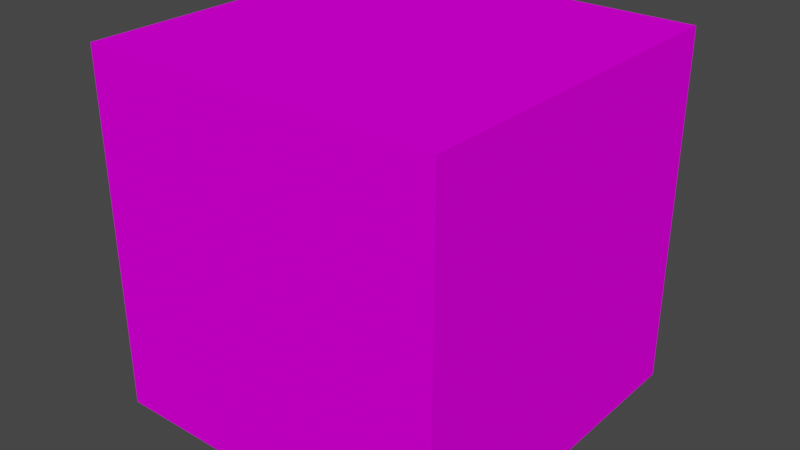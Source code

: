 # Source: Padr_o.blend  (saved by Blender 3.3.6; exported with 4.5.12 LTS)
import bpy
from mathutils import Matrix  # noqa: F401  (used for matrix-valued properties, if any)

bpy.ops.wm.read_factory_settings(use_empty=True)
scene = bpy.context.scene
scene.name = 'Scene'

# ---- collections
col_collection = bpy.data.collections.new('Collection'); scene.collection.children.link(col_collection)

# ---- images (referenced by path relative to the original .blend; pixels are not part of the script)
import os
ASSET_DIR = os.environ.get("B2B_ASSET_DIR", "")  # directory of the original .blend (textures are referenced by path, not embedded)
HERE = os.path.dirname(os.path.abspath(__file__))  # packed textures are extracted next to this script under _unpacked/

def load_image(name, relpath, width, height, colorspace="sRGB"):
    """Load a texture the original file referenced (path relative to the .blend, or extracted next to this script)."""
    p = next((c for c in (os.path.join(HERE, relpath), os.path.join(ASSET_DIR, relpath)) if relpath and os.path.exists(c)), "")
    if p:
        img = bpy.data.images.load(p, check_existing=True)
        img.name = name
    else:  # same state as the original file: an image datablock whose file is absent (Cycles renders it pink)
        img = bpy.data.images.new(name, width, height)
        img.source = "FILE"
        img.filepath = "//" + (relpath or name)
    img.colorspace_settings.name = colorspace
    return img
img_caminhar_jpg = load_image('Caminhar.jpg', 'Caminhar.jpg', 1024, 1024, 'sRGB')

# ---- materials (node trees are filled in below, after node groups)
mat_caminhar = bpy.data.materials.new('Caminhar')
mat_caminhar.alpha_threshold = 0.0
mat_caminhar.use_transparent_shadow = False
mat_caminhar.roughness = 0.5
mat_caminhar.line_color = (0.0, 0.0, 0.0, 1.0)

# ---- material node trees
mat_caminhar.use_nodes = True; mat_caminhar.node_tree.nodes.clear()
_N = mat_caminhar.node_tree.nodes; _L = mat_caminhar.node_tree.links
n0 = _N.new('ShaderNodeOutputMaterial'); n0.name = 'Material Output'; n0.location = (300, 300)
n1 = _N.new('ShaderNodeBsdfPrincipled'); n1.name = 'Principled BSDF'; n1.location = (10, 300)
n1.distribution = 'GGX'
n1.subsurface_method = 'RANDOM_WALK_SKIN'
n1.inputs[3].default_value = 1.45
n1.inputs[13].default_value = 0.0
n1.inputs[27].default_value = (0.0, 0.0, 0.0, 1.0)
n1.inputs[28].default_value = 1.0
n2 = _N.new('ShaderNodeTexImage'); n2.name = 'Image Texture'; n2.location = (-538, 196)
n2.image = img_caminhar_jpg
_L.new(n1.outputs[0], n0.inputs[0])
_L.new(n2.outputs[0], n1.inputs[0])
n0.is_active_output = True

# ---- world
world_world = bpy.data.worlds.new('World'); scene.world = world_world
world_world.use_nodes = True; world_world.node_tree.nodes.clear()
_N = world_world.node_tree.nodes; _L = world_world.node_tree.links
n0 = _N.new('ShaderNodeOutputWorld'); n0.name = 'World Output'; n0.location = (300, 300)
n1 = _N.new('ShaderNodeBackground'); n1.name = 'Background'; n1.location = (10, 300)
n1.inputs[0].default_value = (0.05088, 0.05088, 0.05088, 1.0)
_L.new(n1.outputs[0], n0.inputs[0])
n0.is_active_output = True
world_world.color = (0.05088, 0.05088, 0.05088)
world_world.use_sun_shadow = False
world_world.sun_shadow_jitter_overblur = 0.0

# ---- meshes
me_cube = bpy.data.meshes.new('Cube')
me_cube.from_pydata([(-1.0, 1.0, 1.0), (1.0, 1.0, 1.0), (-1.0, -1.0, 1.0), (1.0, -1.0, 1.0), (-1.0, 1.0, -1.0), (1.0, 1.0, -1.0), (-1.0, -1.0, -1.0), (1.0, -1.0, -1.0)], [], [(0, 4, 6, 2), (3, 2, 6, 7), (7, 6, 4, 5), (5, 1, 3, 7), (1, 0, 2, 3), (5, 4, 0, 1)])
_uv = me_cube.uv_layers.new(name='UVMap')
_uv.uv.foreach_set('vector', [0.6236, 0.5031, 0.8709, 0.5031, 0.8709, 0.7503, 0.6236, 0.7503, 0.3764, 0.7503, 0.6236, 0.7503, 0.6236, 0.9976, 0.3764, 0.9976, 0.3764, 0.008628, 0.6236, 0.008628, 0.6236, 0.2559, 0.3764, 0.2559, 0.1291, 0.5031, 0.3764, 0.5031, 0.3764, 0.7503, 0.1291, 0.7503, 0.3764, 0.5031, 0.6236, 0.5031, 0.6236, 0.7503, 0.3764, 0.7503, 0.3764, 0.2559, 0.6236, 0.2559, 0.6236, 0.5031, 0.3764, 0.5031])
me_cube.materials.append(mat_caminhar)
me_cube.use_mirror_vertex_groups = False
me_cube.update()

# ---- objects
ob_cube = bpy.data.objects.new('Cube', me_cube)

# ---- transforms, parenting, visibility, modifiers, constraints
ob_cube.location = (0.0, 0.0, 0.0)
ob_cube.lock_rotations_4d = False
ob_cube.empty_display_type = 'ARROWS'
ob_cube.lineart.crease_threshold = 0.0

# ---- collection membership
col_collection.objects.link(ob_cube)

# ---- scene / render settings (as saved in the file)
scene.frame_start = 1; scene.frame_end = 250; scene.frame_set(1)
scene.render.engine = 'BLENDER_EEVEE_NEXT'
scene.cycles.sampling_pattern = 'TABULATED_SOBOL'
scene.cycles.use_light_tree = False
scene.view_settings.view_transform = 'Filmic'
bpy.context.view_layer.update()

# ---- added for rendering (the .blend has no active camera and no usable light): camera, sun
cam_auto = bpy.data.cameras.new('AutoCamera')
cam_auto.lens = 50.0
cam_auto.sensor_width = 36.0
cam_auto.clip_end = 1000.0
ob_auto_camera = bpy.data.objects.new('AutoCamera', cam_auto)
scene.collection.objects.link(ob_auto_camera)
ob_auto_camera.location = (3.20507, -3.84609, 2.56406)
ob_auto_camera.rotation_euler = (1.09748, -7.21219e-08, 0.694738)
scene.camera = ob_auto_camera
light_auto_sun = bpy.data.lights.new('AutoSun', 'SUN')
light_auto_sun.energy = 3.0
light_auto_sun.angle = 0.0523599
ob_auto_sun = bpy.data.objects.new('AutoSun', light_auto_sun)
scene.collection.objects.link(ob_auto_sun)
ob_auto_sun.rotation_euler = (0.872665, 0.174533, 0.523599)
bpy.context.view_layer.update()
